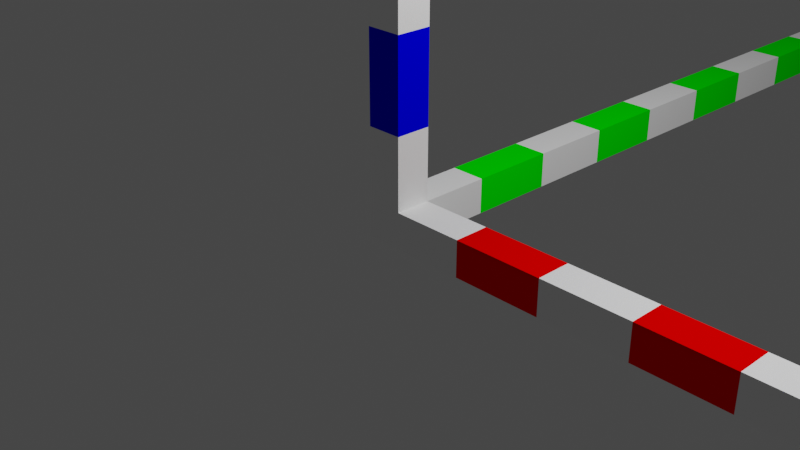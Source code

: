 # Source: axis-z-sup.blend  (saved by Blender 2.81.16; exported with 4.5.12 LTS)
import bpy
from mathutils import Matrix  # noqa: F401  (used for matrix-valued properties, if any)

bpy.ops.wm.read_factory_settings(use_empty=True)
scene = bpy.context.scene
scene.name = 'Scene'

# ---- collections
col_collection = bpy.data.collections.new('Collection'); scene.collection.children.link(col_collection)

# ---- materials (node trees are filled in below, after node groups)
mat_default = bpy.data.materials.new('default')
mat_default.use_backface_culling = True
mat_default.use_transparent_shadow = False
mat_default.diffuse_color = (1.0, 0.0, 0.0, 1.0)
mat_default.specular_color = (0.0, 0.0, 0.0)
mat_default.roughness = 1.0
mat_default.specular_intensity = 1.0
mat_default_001 = bpy.data.materials.new('default.001')
mat_default_001.use_backface_culling = True
mat_default_001.use_transparent_shadow = False
mat_default_001.diffuse_color = (0.9882, 0.9882, 0.9882, 1.0)
mat_default_001.specular_color = (0.0, 0.0, 0.0)
mat_default_001.roughness = 1.0
mat_default_001.specular_intensity = 1.0
mat_default_002 = bpy.data.materials.new('default.002')
mat_default_002.use_backface_culling = True
mat_default_002.use_transparent_shadow = False
mat_default_002.diffuse_color = (0.0, 1.0, 0.0, 1.0)
mat_default_002.specular_color = (0.0, 0.0, 0.0)
mat_default_002.roughness = 1.0
mat_default_002.specular_intensity = 1.0
mat_default_003 = bpy.data.materials.new('default.003')
mat_default_003.use_backface_culling = True
mat_default_003.use_transparent_shadow = False
mat_default_003.diffuse_color = (0.0, 0.0, 1.0, 1.0)
mat_default_003.specular_color = (0.0, 0.0, 0.0)
mat_default_003.roughness = 1.0
mat_default_003.specular_intensity = 1.0

# ---- material node trees

# ---- world
world_world = bpy.data.worlds.new('World'); scene.world = world_world
world_world.use_nodes = True; world_world.node_tree.nodes.clear()
_N = world_world.node_tree.nodes; _L = world_world.node_tree.links
n0 = _N.new('ShaderNodeOutputWorld'); n0.name = 'World Output'; n0.location = (300, 300)
n1 = _N.new('ShaderNodeBackground'); n1.name = 'Background'; n1.location = (10, 300)
n1.inputs[0].default_value = (0.05088, 0.05088, 0.05088, 1.0)
_L.new(n1.outputs[0], n0.inputs[0])
n0.is_active_output = True
world_world.color = (0.05088, 0.05088, 0.05088)
world_world.use_sun_shadow = False
world_world.sun_shadow_jitter_overblur = 0.0

# ---- cameras
cam_camera = bpy.data.cameras.new('Camera')
cam_camera.clip_end = 100.0
cam_camera.ortho_scale = 7.314

# ---- lights
light_light = bpy.data.lights.new('Light', 'POINT')
light_light.transmission_factor = 0.0
light_light.energy = 1000.0
light_light.shadow_soft_size = 0.1
light_light.shadow_maximum_resolution = 0.006
light_light.use_absolute_resolution = True

# ---- meshes
me_x = bpy.data.meshes.new('x')
me_x.from_pydata([(10.44, 0.164, 0.935), (10.44, -0.164, 0.935), (10.39, -0.164, 0.935), (10.39, 0.164, 0.935), (10.74, 0.164, 0.935), (10.74, -0.164, 0.935), (10.69, -0.164, 0.935), (10.69, 0.164, 0.935), (11.08, 0.164, 0.935), (11.08, -0.164, 0.935), (11.03, -0.164, 0.935), (11.03, 0.164, 0.935), (11.38, 0.164, 0.935), (11.38, -0.164, 0.935), (11.33, -0.164, 0.935), (11.33, 0.164, 0.935), (11.33, 0.164, 0.04921), (11.33, -0.164, 0.04921), (11.38, -0.164, 0.04921), (11.38, 0.164, 0.04921), (11.03, 0.164, 0.04921), (11.03, -0.164, 0.04921), (11.08, -0.164, 0.04921), (11.08, 0.164, 0.04921), (10.69, 0.164, 0.04921), (10.69, -0.164, 0.04921), (10.74, -0.164, 0.04921), (10.74, 0.164, 0.04921), (10.39, 0.164, 0.04921), (10.39, -0.164, 0.04921), (10.44, -0.164, 0.04921), (10.44, 0.164, 0.04921), (11.11, 0.164, 0.09843), (11.11, -0.164, 0.09843), (10.49, -0.164, 0.8858), (10.49, 0.164, 0.8858), (11.13, 0.164, 0.9104), (11.13, -0.164, 0.9104), (11.16, 0.164, 0.8612), (11.16, -0.164, 0.8612), (11.28, 0.164, 0.9104), (11.28, -0.164, 0.9104), (11.23, -0.164, 0.8612), (11.23, 0.164, 0.8612), (10.67, 0.164, 0.8858), (10.67, -0.164, 0.8858), (11.28, -0.164, 0.09843), (11.28, 0.164, 0.09843), (10.64, 0.164, 0.07382), (10.64, -0.164, 0.07382), (10.62, 0.164, 0.123), (10.62, -0.164, 0.123), (10.49, -0.164, 0.07382), (10.49, 0.164, 0.07382), (10.54, -0.164, 0.123), (10.54, 0.164, 0.123), (10.82, -0.164, 0.4618), (10.82, 0.164, 0.4618), (10.86, -0.164, 0.4158), (10.86, 0.164, 0.4158), (10.91, -0.164, 0.5684), (10.91, 0.164, 0.5684), (10.95, -0.164, 0.5225), (10.95, 0.164, 0.5225), (10.74, -0.164, 0.9843), (10.39, -0.164, 0.9843), (10.39, 0.164, 0.9843), (10.74, 0.164, 0.9843), (11.03, -0.164, 0.9843), (11.03, 0.164, 0.9843), (11.38, -0.164, 0.9843), (11.38, 0.164, 0.9843), (11.03, 0.164, 0.0), (11.03, -0.164, 0.0), (11.38, 0.164, 0.0), (11.38, -0.164, 0.0), (10.39, -0.164, 0.0), (10.74, -0.164, 0.0), (10.39, 0.164, 0.0), (10.74, 0.164, 0.0)], [], [(0, 1, 2, 3), (4, 5, 6, 7), (8, 9, 10, 11), (12, 13, 14, 15), (16, 17, 18, 19), (20, 21, 22, 23), (24, 25, 26, 27), (28, 29, 30, 31), (32, 33, 34, 35), (23, 22, 33, 32), (36, 37, 9, 8), (38, 39, 37, 36), (40, 41, 42, 43), (15, 14, 41, 40), (44, 45, 46, 47), (47, 46, 17, 16), (48, 49, 25, 24), (50, 51, 49, 48), (31, 30, 52, 53), (53, 52, 54, 55), (35, 34, 1, 0), (7, 6, 45, 44), (55, 54, 56, 57), (58, 51, 50, 59), (60, 39, 38, 61), (43, 42, 62, 63), (62, 42, 39, 60), (61, 38, 43, 63), (51, 58, 56, 54), (55, 57, 59, 50), (33, 46, 45, 34), (35, 44, 47, 32), (6, 1, 34), (64, 65, 2, 1), (3, 2, 65, 66), (6, 5, 64, 1), (45, 6, 34), (0, 3, 66, 67), (35, 0, 7), (35, 7, 44), (0, 67, 4, 7), (66, 65, 64, 67), (67, 64, 5, 4), (11, 10, 68, 69), (69, 68, 70, 71), (8, 11, 69, 15), (36, 8, 40), (8, 15, 40), (69, 71, 12, 15), (41, 9, 37), (14, 68, 10, 9), (71, 70, 13, 12), (14, 13, 70, 68), (41, 14, 9), (42, 41, 37), (42, 37, 39), (36, 40, 43), (38, 36, 43), (72, 73, 21, 20), (74, 75, 73, 72), (16, 72, 20, 23), (47, 23, 32), (47, 16, 23), (16, 19, 74, 72), (33, 22, 46), (22, 21, 73, 17), (19, 18, 75, 74), (73, 75, 18, 17), (22, 17, 46), (50, 48, 55), (48, 53, 55), (54, 49, 51), (54, 52, 49), (52, 30, 25), (30, 29, 76, 77), (78, 76, 29, 28), (30, 77, 26, 25), (52, 25, 49), (79, 78, 28, 31), (24, 31, 53), (48, 24, 53), (24, 27, 79, 31), (79, 77, 76, 78), (27, 26, 77, 79)])
me_x.polygons.foreach_set('use_smooth', [True] * 84)
_k = set([(0, 1), (0, 3), (0, 35), (1, 2), (1, 34), (2, 3), (2, 65), (3, 66), (4, 5), (4, 7), (4, 67), (5, 6), (5, 64), (6, 7), (6, 45), (7, 44), (8, 9), (8, 11), (8, 36), (9, 10), (9, 37), (10, 11), (10, 68), (11, 69), (12, 13), (12, 15), (12, 71), (13, 14), (13, 70), (14, 15), (14, 41), (15, 40), (16, 17), (16, 19), (16, 47), (17, 18), (17, 46), (18, 19), (18, 75), (19, 74), (20, 21), (20, 23), (20, 72), (21, 22), (21, 73), (22, 23), (22, 33), (23, 32), (24, 25), (24, 27), (24, 48), (25, 26), (25, 49), (26, 27), (26, 77), (27, 79), (28, 29), (28, 31), (28, 78), (29, 30), (29, 76), (30, 31), (30, 52), (31, 53), (32, 33), (32, 35), (33, 34), (34, 35), (36, 37), (36, 38), (37, 39), (38, 39), (38, 61), (39, 60), (40, 41), (40, 43), (41, 42), (42, 43), (42, 62), (43, 63), (44, 45), (44, 47), (45, 46), (46, 47), (48, 49), (48, 50), (49, 51), (50, 51), (50, 59), (51, 58), (52, 53), (52, 54), (53, 55), (54, 55), (54, 56), (55, 57), (64, 65), (64, 67), (65, 66), (66, 67), (68, 69), (68, 70), (69, 71), (70, 71), (72, 73), (72, 74), (73, 75), (74, 75), (76, 77), (76, 78), (77, 79), (78, 79)])
me_x.attributes.new('sharp_edge', 'BOOLEAN', 'EDGE').data.foreach_set('value', [ (min(e.vertices), max(e.vertices)) in _k for e in me_x.edges])
me_x.materials.append(mat_default)
me_x.use_remesh_fix_poles = True
me_x.use_remesh_preserve_attributes = False
me_x.use_mirror_vertex_groups = False
me_x.update()
me_x.normals_split_custom_set([tuple(v) for v in zip(*[iter([0.0, 0.0, -1.0, 0.0, 0.0, -1.0, 0.0, 0.0, -1.0, 0.0, 0.0, -1.0, 0.0, 0.0, -1.0, 0.0, 0.0, -1.0, 0.0, 0.0, -1.0, 0.0, 0.0, -1.0, 0.0, 0.0, -1.0, 0.0, 0.0, -1.0, 0.0, 0.0, -1.0, 0.0, 0.0, -1.0, 0.0, 0.0, -1.0, 0.0, 0.0, -1.0, 0.0, 0.0, -1.0, 0.0, 0.0, -1.0, 0.0, 0.0, 1.0, 0.0, 0.0, 1.0, 0.0, 0.0, 1.0, 0.0, 0.0, 1.0, 0.0, 0.0, 1.0, 0.0, 0.0, 1.0, 0.0, 0.0, 1.0, 0.0, 0.0, 1.0, 0.0, 0.0, 1.0, 0.0, 0.0, 1.0, 0.0, 0.0, 1.0, 0.0, 0.0, 1.0, 0.0, 0.0, 1.0, 0.0, 0.0, 1.0, 0.0, 0.0, 1.0, 0.0, 0.0, 1.0, -0.788, 0.0, -0.6157, -0.788, 0.0, -0.6157, -0.788, 0.0, -0.6157, -0.788, 0.0, -0.6157, -0.8945, 0.0, 0.4471, -0.8945, 0.0, 0.4471, -0.8945, 0.0, 0.4471, -0.8945, 0.0, 0.4471, -0.4473, 0.0, -0.8944, -0.4473, 0.0, -0.8944, -0.4473, 0.0, -0.8944, -0.4473, 0.0, -0.8944, -0.894, -4.602e-08, -0.448, -0.894, 5.974e-07, -0.448, -0.894, -4.191e-11, -0.448, -0.894, 0.0, -0.448, 0.7072, 0.0, -0.707, 0.7072, 0.0, -0.707, 0.7072, 0.0, -0.707, 0.7072, 0.0, -0.707, 0.4473, -3.681e-08, -0.8944, 0.4473, 3.664e-08, -0.8944, 0.4473, -3.353e-11, -0.8944, 0.4473, 0.0, -0.8944, 0.7881, 0.0, 0.6156, 0.7881, 0.0, 0.6156, 0.7881, 0.0, 0.6156, 0.7881, 0.0, 0.6156, 0.7067, 1.467e-11, 0.7075, 0.7067, 0.0, 0.7075, 0.7067, 1.611e-08, 0.7075, 0.7067, -1.603e-08, 0.7075, 0.4473, 0.0, 0.8944, 0.4473, 0.0, 0.8944, 0.4473, 0.0, 0.8944, 0.4473, 0.0, 0.8944, 0.8945, 0.0, 0.4471, 0.8945, 0.0, 0.4471, 0.8945, 0.0, 0.4471, 0.8945, 0.0, 0.4471, -0.4473, 0.0, 0.8944, -0.4473, 0.0, 0.8944, -0.4473, 0.0, 0.8944, -0.4473, 0.0, 0.8944, -0.7065, 0.0, 0.7077, -0.7065, 0.0, 0.7077, -0.7065, 0.0, 0.7077, -0.7065, 0.0, 0.7077, -0.7072, 0.0, -0.707, -0.7072, 0.0, -0.707, -0.7072, 0.0, -0.707, -0.7072, 0.0, -0.707, 0.8945, 0.0, -0.4471, 0.8945, 0.0, -0.4471, 0.8945, 0.0, -0.4471, 0.8945, 0.0, -0.4471, -0.7684, 0.0, 0.6399, -0.7684, 0.0, 0.6399, -0.7684, 0.0, 0.6399, -0.7684, 0.0, 0.6399, 0.7677, 0.0, -0.6408, 0.7677, 0.0, -0.6408, 0.7677, 0.0, -0.6408, 0.7677, 0.0, -0.6408, -0.7677, 0.0, 0.6408, -0.7677, 0.0, 0.6408, -0.7677, 0.0, 0.6408, -0.7677, 0.0, 0.6408, 0.7684, 0.0, -0.6399, 0.7684, 0.0, -0.6399, 0.7684, 0.0, -0.6399, 0.7684, 0.0, -0.6399, 0.0, -1.0, -1.592e-07, 0.0, -1.0, 2.203e-07, 0.0, -1.0, -2.052e-07, 0.0, -1.0, -1.592e-07, 0.0, 1.0, -1.592e-07, 0.0, 1.0, -8.39e-08, 0.0, 1.0, 1.069e-07, 0.0, 1.0, -1.592e-07, 0.0, -1.0, 2.052e-07, 0.0, -1.0, 1.592e-07, 0.0, -1.0, 1.592e-07, 0.0, -1.0, 7.993e-08, 0.0, 1.0, -1.069e-07, 0.0, 1.0, 1.592e-07, 0.0, 1.0, 1.592e-07, 0.0, 1.0, 8.39e-08, 0.0, -1.0, 7.188e-09, 0.0, -1.0, -2.947e-07, 0.0, -1.0, 7.188e-09, 0.0, -1.0, 1.033e-07, 0.0, 1.0, 8.241e-09, 0.0, 1.0, 5.235e-08, 0.0, 1.0, -3.732e-07, 0.0, 1.0, 1.571e-07, 0.0, -1.0, -3.702e-07, 0.0, -1.0, 8.208e-08, 0.0, -1.0, 1.033e-07, 0.0, -1.0, -4.487e-07, 0.0, -1.0, 9.614e-08, 0.0, -1.0, 9.614e-08, 0.0, -1.0, 8.208e-08, -1.0, 0.0, 0.0, -1.0, 0.0, 0.0, -1.0, 0.0, 0.0, -1.0, 0.0, 0.0, 0.0, -1.0, -3.702e-07, 0.0, -1.0, -5.127e-07, 0.0, -1.0, -4.487e-07, 0.0, -1.0, 8.208e-08, 0.0, -1.0, 7.188e-09, 0.0, -1.0, -3.702e-07, 0.0, -1.0, 1.033e-07, 0.0, 1.0, -1.616e-08, 0.0, 1.0, 0.0, 0.0, 1.0, 0.0, 0.0, 1.0, -3.441e-07, 0.0, 1.0, 8.241e-09, 0.0, 1.0, -1.616e-08, 0.0, 1.0, -2.62e-07, 0.0, 1.0, 8.241e-09, 0.0, 1.0, -2.62e-07, 0.0, 1.0, 5.235e-08, 0.0, 1.0, -1.616e-08, 0.0, 1.0, -3.441e-07, 0.0, 1.0, -3.845e-07, 0.0, 1.0, -2.62e-07, 0.0, 0.0, 1.0, 0.0, 0.0, 1.0, 0.0, 0.0, 1.0, 0.0, 0.0, 1.0, 1.0, 0.0, 0.0, 1.0, 0.0, 0.0, 1.0, 0.0, 0.0, 1.0, 0.0, 0.0, -1.0, 0.0, 0.0, -1.0, 0.0, 0.0, -1.0, 0.0, 0.0, -1.0, 0.0, 0.0, 0.0, 0.0, 1.0, 0.0, 0.0, 1.0, 0.0, 0.0, 1.0, 0.0, 0.0, 1.0, 0.0, 1.0, -4.149e-07, 0.0, 1.0, -5.127e-07, 0.0, 1.0, -4.487e-07, 0.0, 1.0, 1.744e-07, 0.0, 1.0, 3.142e-08, 0.0, 1.0, -4.149e-07, 0.0, 1.0, 7.385e-07, 0.0, 1.0, -4.149e-07, 0.0, 1.0, 1.744e-07, 0.0, 1.0, 7.385e-07, 0.0, 1.0, -4.487e-07, 0.0, 1.0, 9.614e-08, 0.0, 1.0, 9.614e-08, 0.0, 1.0, 1.744e-07, 0.0, -1.0, 1.005e-06, 0.0, -1.0, -3.409e-07, 0.0, -1.0, -3.436e-07, 0.0, -1.0, 1.404e-07, 0.0, -1.0, -3.441e-07, 0.0, -1.0, -3.845e-07, 0.0, -1.0, -3.409e-07, 1.0, 0.0, 0.0, 1.0, 0.0, 0.0, 1.0, 0.0, 0.0, 1.0, 0.0, 0.0, 0.0, -1.0, 1.404e-07, 0.0, -1.0, 0.0, 0.0, -1.0, 0.0, 0.0, -1.0, -3.441e-07, 0.0, -1.0, 1.005e-06, 0.0, -1.0, 1.404e-07, 0.0, -1.0, -3.409e-07, 0.0, -1.0, 2.203e-07, 0.0, -1.0, 1.005e-06, 0.0, -1.0, -3.436e-07, 0.0, -1.0, 2.203e-07, 0.0, -1.0, -3.436e-07, 0.0, -1.0, -2.052e-07, 0.0, 1.0, 3.142e-08, 0.0, 1.0, 7.385e-07, 0.0, 1.0, 1.069e-07, 0.0, 1.0, -8.39e-08, 0.0, 1.0, 3.142e-08, 0.0, 1.0, 1.069e-07, -1.0, 0.0, 0.0, -1.0, 0.0, 0.0, -1.0, 0.0, 0.0, -1.0, 0.0, 0.0, 0.0, 0.0, -1.0, 0.0, 0.0, -1.0, 0.0, 0.0, -1.0, 0.0, 0.0, -1.0, 0.0, 1.0, -1.068e-07, 0.0, 1.0, 3.441e-07, 0.0, 1.0, 3.845e-07, 0.0, 1.0, 3.157e-07, 0.0, 1.0, -3.732e-07, 0.0, 1.0, 3.157e-07, 0.0, 1.0, 1.571e-07, 0.0, 1.0, -3.732e-07, 0.0, 1.0, -1.068e-07, 0.0, 1.0, 3.157e-07, 0.0, 1.0, -1.068e-07, 0.0, 1.0, 0.0, 0.0, 1.0, 0.0, 0.0, 1.0, 3.441e-07, 0.0, -1.0, 7.188e-09, 0.0, -1.0, 3.525e-07, 0.0, -1.0, -2.947e-07, 0.0, -1.0, 3.525e-07, 0.0, -1.0, 5.127e-07, 0.0, -1.0, 4.487e-07, 0.0, -1.0, -1.435e-07, 1.0, 0.0, 0.0, 1.0, 0.0, 0.0, 1.0, 0.0, 0.0, 1.0, 0.0, 0.0, 0.0, -1.0, 4.487e-07, 0.0, -1.0, -9.614e-08, 0.0, -1.0, -9.614e-08, 0.0, -1.0, -1.435e-07, 0.0, -1.0, 3.525e-07, 0.0, -1.0, -1.435e-07, 0.0, -1.0, -2.947e-07, 0.0, 1.0, 8.39e-08, 0.0, 1.0, -3.14e-08, 0.0, 1.0, -1.069e-07, 0.0, 1.0, -3.14e-08, 0.0, 1.0, -2.849e-07, 0.0, 1.0, -1.069e-07, 0.0, -1.0, 7.993e-08, 0.0, -1.0, -3.19e-07, 0.0, -1.0, 2.052e-07, 0.0, -1.0, 7.993e-08, 0.0, -1.0, -1.84e-08, 0.0, -1.0, -3.19e-07, 0.0, -1.0, -1.84e-08, 0.0, -1.0, 1.761e-08, 0.0, -1.0, 2.868e-07, 0.0, -1.0, 1.761e-08, 0.0, -1.0, 0.0, 0.0, -1.0, 0.0, 0.0, -1.0, 3.441e-07, -1.0, 0.0, 0.0, -1.0, 0.0, 0.0, -1.0, 0.0, 0.0, -1.0, 0.0, 0.0, 0.0, -1.0, 1.761e-08, 0.0, -1.0, 3.441e-07, 0.0, -1.0, 3.845e-07, 0.0, -1.0, 2.868e-07, 0.0, -1.0, -1.84e-08, 0.0, -1.0, 2.868e-07, 0.0, -1.0, -3.19e-07, 0.0, 1.0, 4.487e-07, 0.0, 1.0, -9.614e-08, 0.0, 1.0, -9.614e-08, 0.0, 1.0, -9.546e-08, 0.0, 1.0, 4.361e-07, 0.0, 1.0, -9.546e-08, 0.0, 1.0, -2.849e-07, 0.0, 1.0, -3.14e-08, 0.0, 1.0, 4.361e-07, 0.0, 1.0, -2.849e-07, 0.0, 1.0, 4.361e-07, 0.0, 1.0, 5.127e-07, 0.0, 1.0, 4.487e-07, 0.0, 1.0, -9.546e-08, 0.0, 0.0, -1.0, 0.0, 0.0, -1.0, 0.0, 0.0, -1.0, 0.0, 0.0, -1.0, 1.0, 0.0, 0.0, 1.0, 0.0, 0.0, 1.0, 0.0, 0.0, 1.0, 0.0, 0.0])] * 3)])
me_o7 = bpy.data.meshes.new('o7')
me_o7.from_pydata([(-0.2, -0.1, -0.1), (0.2, -0.1, 0.1), (1.0, -0.1, 0.1), (1.0, -0.1, -0.1), (2.0, -0.1, 0.1), (2.0, -0.1, -0.1), (3.0, -0.1, -0.1), (3.0, -0.1, 0.1), (4.0, -0.1, 0.1), (4.0, -0.1, -0.1), (5.0, -0.1, 0.1), (5.0, -0.1, -0.1), (6.0, -0.1, 0.1), (6.0, -0.1, -0.1), (7.0, -0.1, 0.1), (7.0, -0.1, -0.1), (8.0, -0.1, 0.1), (8.0, -0.1, -0.1), (9.0, -0.1, 0.1), (9.0, -0.1, -0.1), (10.0, -0.1, 0.1), (10.0, -0.1, -0.1), (0.2, 0.3, -0.1), (0.2, 0.3, 0.1), (1.0, 0.3, 0.1), (1.0, 0.3, -0.1), (2.0, 0.3, 0.1), (2.0, 0.3, -0.1), (3.0, 0.3, -0.1), (3.0, 0.3, 0.1), (4.0, 0.3, 0.1), (4.0, 0.3, -0.1), (5.0, 0.3, 0.1), (5.0, 0.3, -0.1), (6.0, 0.3, 0.1), (6.0, 0.3, -0.1), (7.0, 0.3, 0.1), (7.0, 0.3, -0.1), (8.0, 0.3, 0.1), (8.0, 0.3, -0.1), (9.0, 0.3, 0.1), (9.0, 0.3, -0.1), (10.0, 0.3, 0.1), (10.0, 0.3, -0.1)], [], [(0, 1, 2, 3), (3, 2, 4, 5), (6, 7, 8, 9), (5, 4, 7, 6), (9, 8, 10, 11), (11, 10, 12, 13), (13, 12, 14, 15), (15, 14, 16, 17), (17, 16, 18, 19), (19, 18, 20, 21), (22, 23, 24, 25), (25, 24, 26, 27), (28, 29, 30, 31), (27, 26, 29, 28), (31, 30, 32, 33), (33, 32, 34, 35), (35, 34, 36, 37), (37, 36, 38, 39), (39, 38, 40, 41), (41, 40, 42, 43), (20, 42, 43, 21), (18, 40, 42, 20), (16, 38, 40, 18), (14, 36, 38, 16), (12, 34, 36, 14), (10, 32, 34, 12), (8, 30, 32, 10), (7, 29, 30, 8), (4, 26, 29, 7), (2, 24, 26, 4), (1, 23, 24, 2), (3, 25, 22, 0), (5, 27, 25, 3), (6, 28, 27, 5), (9, 31, 28, 6), (11, 33, 31, 9), (13, 35, 33, 11), (15, 37, 35, 13), (17, 39, 37, 15), (19, 41, 39, 17), (21, 43, 41, 19)])
me_o7.polygons.foreach_set('material_index', [0, 1, 1, 0, 0, 1, 0, 1, 0, 1, 0, 1, 1, 0, 0, 1, 0, 1, 0, 1, 1, 1, 0, 1, 0, 1, 0, 1, 0, 1, 0, 0, 1, 0, 1, 0, 1, 0, 1, 0, 1])
me_o7.materials.append(mat_default_001)
me_o7.materials.append(mat_default)
me_o7.use_remesh_fix_poles = True
me_o7.use_remesh_preserve_attributes = False
me_o7.use_mirror_vertex_groups = False
me_o7.update()
me_y = bpy.data.meshes.new('y')
me_y.from_pydata([(-0.164, 10.55, 0.9328), (0.164, 10.55, 0.9328), (0.164, 10.5, 0.9328), (-0.164, 10.5, 0.9328), (-0.164, 10.85, 0.9328), (0.164, 10.85, 0.9328), (0.164, 10.8, 0.9328), (-0.164, 10.8, 0.9328), (-0.164, 11.19, 0.9328), (0.164, 11.19, 0.9328), (0.164, 11.14, 0.9328), (-0.164, 11.14, 0.9328), (-0.164, 11.49, 0.9328), (0.164, 11.49, 0.9328), (0.164, 11.44, 0.9328), (-0.164, 11.44, 0.9328), (-0.164, 11.24, 0.8918), (0.164, 11.24, 0.8918), (-0.164, 11.26, 0.8098), (0.164, 11.26, 0.8098), (-0.164, 11.39, 0.8918), (0.164, 11.39, 0.8918), (0.164, 11.34, 0.8098), (-0.164, 11.34, 0.8098), (-0.164, 10.6, 0.8508), (0.164, 10.6, 0.8508), (0.164, 10.77, 0.8508), (-0.164, 10.77, 0.8508), (0.164, 10.65, -0.6609), (-0.164, 10.65, -0.6609), (0.164, 10.94, 0.02729), (-0.164, 10.94, 0.02729), (0.164, 10.72, -0.6609), (-0.164, 10.72, -0.6609), (0.164, 11.02, 0.2348), (-0.164, 11.02, 0.2348), (-0.164, 10.85, -0.7839), (0.164, 10.85, -0.7839), (0.164, 10.85, -0.8659), (-0.164, 10.85, -0.8659), (0.164, 10.5, -0.8659), (-0.164, 10.5, -0.8659), (-0.164, 10.8, -0.7839), (-0.164, 10.55, -0.7839), (-0.164, 10.75, -0.7429), (-0.164, 10.6, -0.7429), (-0.164, 10.5, -0.7839), (0.164, 10.6, -0.7429), (0.164, 10.8, -0.7839), (0.164, 10.75, -0.7429), (0.164, 10.55, -0.7839), (0.164, 10.5, -0.7839), (-0.164, 11.02, 0.2356), (0.164, 11.02, 0.2356), (0.164, 11.49, 1.015), (0.164, 11.14, 1.015), (-0.164, 11.49, 1.015), (-0.164, 11.14, 1.015), (-0.164, 10.85, 1.015), (0.164, 10.85, 1.015), (-0.164, 10.5, 1.015), (0.164, 10.5, 1.015)], [], [(0, 1, 2, 3), (4, 5, 6, 7), (8, 9, 10, 11), (12, 13, 14, 15), (16, 17, 9, 8), (18, 19, 17, 16), (20, 21, 22, 23), (15, 14, 21, 20), (24, 25, 1, 0), (7, 6, 26, 27), (28, 19, 18, 29), (30, 25, 24, 31), (23, 22, 32, 33), (27, 26, 34, 35), (36, 37, 38, 39), (39, 38, 40, 41), (42, 36, 39, 43), (44, 42, 45), (42, 43, 45), (39, 41, 46, 43), (47, 48, 49), (50, 38, 37, 48), (41, 40, 51, 46), (50, 51, 40, 38), (47, 50, 48), (28, 47, 49), (28, 49, 32), (44, 45, 29), (33, 44, 29), (43, 50, 47, 45), (45, 47, 28, 29), (33, 32, 49, 44), (44, 49, 48, 42), (46, 51, 50, 43), (42, 48, 37, 36), (24, 27, 52, 31), (53, 26, 25, 30), (29, 18, 23, 33), (32, 22, 19, 28), (18, 16, 23), (16, 20, 23), (22, 17, 19), (22, 21, 17), (21, 14, 9), (14, 13, 54, 55), (56, 54, 13, 12), (14, 55, 10, 9), (21, 9, 17), (57, 56, 12, 15), (8, 15, 20), (16, 8, 20), (8, 11, 57, 15), (57, 55, 54, 56), (11, 10, 55, 57), (58, 59, 5, 4), (60, 61, 59, 58), (0, 58, 4, 7), (24, 7, 27), (24, 0, 7), (0, 3, 60, 58), (26, 6, 25), (6, 5, 59, 1), (3, 2, 61, 60), (59, 61, 2, 1), (6, 1, 25)])
me_y.polygons.foreach_set('use_smooth', [True] * 65)
_k = set([(0, 1), (0, 3), (0, 24), (1, 2), (1, 25), (2, 3), (2, 61), (3, 60), (4, 5), (4, 7), (4, 58), (5, 6), (5, 59), (6, 7), (6, 26), (7, 27), (8, 9), (8, 11), (8, 16), (9, 10), (9, 17), (10, 11), (10, 55), (11, 57), (12, 13), (12, 15), (12, 56), (13, 14), (13, 54), (14, 15), (14, 21), (15, 20), (16, 17), (16, 18), (17, 19), (18, 19), (18, 29), (19, 28), (20, 21), (20, 23), (21, 22), (22, 23), (22, 32), (23, 33), (24, 25), (24, 31), (25, 26), (25, 30), (26, 27), (28, 29), (28, 47), (29, 45), (32, 33), (32, 49), (33, 44), (36, 37), (36, 39), (36, 42), (37, 38), (37, 48), (38, 39), (38, 40), (39, 41), (40, 41), (40, 51), (41, 46), (42, 44), (42, 48), (43, 45), (43, 46), (43, 50), (44, 49), (45, 47), (46, 51), (47, 50), (48, 49), (50, 51), (54, 55), (54, 56), (55, 57), (56, 57), (58, 59), (58, 60), (59, 61), (60, 61)])
me_y.attributes.new('sharp_edge', 'BOOLEAN', 'EDGE').data.foreach_set('value', [ (min(e.vertices), max(e.vertices)) in _k for e in me_y.edges])
me_y.materials.append(mat_default_002)
me_y.use_remesh_fix_poles = True
me_y.use_remesh_preserve_attributes = False
me_y.use_mirror_vertex_groups = False
me_y.update()
me_y.normals_split_custom_set([tuple(v) for v in zip(*[iter([0.0, 0.0, -1.0, 0.0, 0.0, -1.0, 0.0, 0.0, -1.0, 0.0, 0.0, -1.0, 0.0, 0.0, -1.0, 0.0, 0.0, -1.0, 0.0, 0.0, -1.0, 0.0, 0.0, -1.0, 0.0, 0.0, -1.0, 0.0, 0.0, -1.0, 0.0, 0.0, -1.0, 0.0, 0.0, -1.0, 0.0, 0.0, -1.0, 0.0, 0.0, -1.0, 0.0, 0.0, -1.0, 0.0, 0.0, -1.0, 0.0, -0.6403, -0.7681, 0.0, -0.6403, -0.7681, 0.0, -0.6403, -0.7681, 0.0, -0.6403, -0.7681, 0.0, -0.9578, -0.2873, 0.0, -0.9578, -0.2873, 0.0, -0.9578, -0.2873, 0.0, -0.9578, -0.2873, 0.0, 0.8576, -0.5144, 0.0, 0.8576, -0.5144, 0.0, 0.8576, -0.5144, 0.0, 0.8576, -0.5144, 0.0, 0.6395, -0.7688, 0.0, 0.6395, -0.7688, 0.0, 0.6395, -0.7688, 0.0, 0.6395, -0.7688, 0.0, -0.8575, -0.5144, 0.0, -0.8575, -0.5144, 0.0, -0.8575, -0.5144, 0.0, -0.8575, -0.5144, 0.0, 0.9578, -0.2873, 0.0, 0.9578, -0.2873, 0.0, 0.9578, -0.2873, 0.0, 0.9578, -0.2873, 0.0, -0.9222, 0.3868, 0.0, -0.9222, 0.3868, 0.0, -0.9222, 0.3868, 0.0, -0.9222, 0.3868, 0.0, -0.9258, -0.3781, 0.0, -0.9258, -0.3781, 0.0, -0.9258, -0.3781, 0.0, -0.9258, -0.3781, 0.0, 0.9222, -0.3868, 0.0, 0.9222, -0.3868, 0.0, 0.9222, -0.3868, 0.0, 0.9222, -0.3868, 0.0, 0.9261, 0.3774, 0.0, 0.9261, 0.3774, 0.0, 0.9261, 0.3774, 0.0, 0.9261, 0.3774, 0.0, 1.0, 0.0, 0.0, 1.0, 0.0, 0.0, 1.0, 0.0, 0.0, 1.0, 0.0, 0.0, 0.0, -1.0, 0.0, 0.0, -1.0, 0.0, 0.0, -1.0, 0.0, 0.0, -1.0, -1.0, 0.0, 0.0, -1.0, 0.0, 0.0, -1.0, 0.0, 0.0, -1.0, 0.0, 0.0, -1.0, 0.0, 0.0, -1.0, 0.0, 0.0, -1.0, 0.0, 0.0, -1.0, 0.0, 0.0, -1.0, 0.0, 0.0, -1.0, 0.0, 0.0, -1.0, 0.0, 0.0, -1.0, 0.0, 0.0, -1.0, 0.0, 0.0, -1.0, 0.0, 0.0, 1.0, 0.0, 0.0, 1.0, 0.0, 0.0, 1.0, 0.0, 0.0, 1.0, 0.0, 0.0, 1.0, 0.0, 0.0, 1.0, 0.0, 0.0, 1.0, 0.0, 0.0, 0.0, -1.0, 0.0, 0.0, -1.0, 0.0, 0.0, -1.0, 0.0, 0.0, -1.0, 0.0, 1.0, 0.0, 0.0, 1.0, 0.0, 0.0, 1.0, 0.0, 0.0, 1.0, 0.0, 0.0, 1.0, 0.0, 0.0, 1.0, 0.0, 0.0, 1.0, 0.0, 0.0, 1.0, 0.0, 0.0, 1.0, 0.0, 0.0, 1.0, 0.0, 0.0, 1.0, 0.0, 0.0, 1.0, 0.0, 0.0, 1.0, 0.0, 0.0, -1.0, 0.0, 0.0, -1.0, 0.0, 0.0, -1.0, 0.0, 0.0, -1.0, 0.0, 0.0, -1.0, 0.0, 0.0, -1.0, 0.0, 0.0, 0.0, -0.6403, 0.7681, 0.0, -0.6403, 0.7681, 0.0, -0.6403, 0.7681, 0.0, -0.6403, 0.7681, 0.0, -0.8576, 0.5144, 0.0, -0.8576, 0.5144, 0.0, -0.8576, 0.5144, 0.0, -0.8576, 0.5144, 0.0, 0.9578, 0.2873, 0.0, 0.9578, 0.2873, 0.0, 0.9578, 0.2873, 0.0, 0.9578, 0.2873, -2.095e-11, 0.6399, 0.7685, 0.0, 0.6399, 0.7685, -2.301e-08, 0.6399, 0.7685, 2.29e-08, 0.6399, 0.7685, 0.0, 0.0, 1.0, 0.0, 0.0, 1.0, 0.0, 0.0, 1.0, 0.0, 0.0, 1.0, 0.0, 0.0, 1.0, 0.0, 0.0, 1.0, 0.0, 0.0, 1.0, 0.0, 0.0, 1.0, -1.0, -2.161e-08, 0.0, -1.0, -3.084e-08, 0.0, -1.0, -6.016e-08, 0.0, -1.0, -6.016e-08, 0.0, 1.0, -1.203e-07, 0.0, 1.0, -1.203e-07, 0.0, 1.0, -1.203e-07, 0.0, 1.0, -1.203e-07, 0.0, -1.0, 0.0, 0.0, -1.0, 0.0, 0.0, -1.0, 0.0, 0.0, -1.0, 0.0, 0.0, 1.0, 0.0, 0.0, 1.0, 0.0, 0.0, 1.0, 0.0, 0.0, 1.0, 0.0, 0.0, -1.0, 0.0, 0.0, -1.0, 0.0, 0.0, -1.0, 0.0, 0.0, -1.0, 0.0, 0.0, -1.0, 0.0, 0.0, -1.0, 0.0, 0.0, 1.0, 0.0, 0.0, 1.0, 0.0, 0.0, 1.0, 0.0, 0.0, 1.0, 0.0, 0.0, 1.0, 0.0, 0.0, 1.0, 0.0, 0.0, 1.0, 0.0, 0.0, 1.0, 0.0, 0.0, 1.0, 0.0, 0.0, 1.0, 0.0, 0.0, 1.0, 0.0, 0.0, 1.0, 0.0, 0.0, 1.0, 0.0, 0.0, 0.0, 1.0, 0.0, 0.0, 1.0, 0.0, 0.0, 1.0, 0.0, 0.0, 1.0, 0.0, 1.0, 0.0, 0.0, 1.0, 0.0, 0.0, 1.0, 0.0, 0.0, 1.0, 0.0, 0.0, 1.0, 0.0, 0.0, 1.0, 0.0, 0.0, 1.0, 0.0, 0.0, -1.0, 0.0, 0.0, -1.0, 0.0, 0.0, -1.0, 0.0, 0.0, -1.0, 0.0, 0.0, -1.0, 0.0, 0.0, -1.0, 0.0, 0.0, -1.0, 0.0, 0.0, -1.0, 0.0, 0.0, -1.0, 0.0, 0.0, -1.0, 0.0, 0.0, -1.0, 0.0, 0.0, -1.0, 0.0, 0.0, -1.0, 0.0, 0.0, -1.0, 0.0, 0.0, 0.0, 0.0, 1.0, 0.0, 0.0, 1.0, 0.0, 0.0, 1.0, 0.0, 0.0, 1.0, 0.0, -1.0, 0.0, 0.0, -1.0, 0.0, 0.0, -1.0, 0.0, 0.0, -1.0, 0.0, 0.0, 1.0, 0.0, 0.0, 1.0, 0.0, 0.0, 1.0, 0.0, 0.0, 1.0, 0.0, 0.0, 0.0, 1.0, 0.0, 0.0, 1.0, 0.0, 0.0, 1.0, 0.0, 0.0, 1.0, -1.0, 0.0, 0.0, -1.0, 0.0, 0.0, -1.0, 0.0, 0.0, -1.0, 0.0, 0.0, -1.0, -2.161e-08, 0.0, -1.0, 0.0, 0.0, -1.0, -3.084e-08, 0.0, -1.0, -2.161e-08, 0.0, -1.0, 0.0, 0.0, -1.0, 0.0, 0.0, -1.0, 0.0, 0.0, -1.0, 0.0, 0.0, -1.0, 0.0, 0.0, -1.0, 0.0, 0.0, 1.0, 0.0, 0.0, 1.0, 0.0, 0.0, 1.0, 0.0, 0.0, 1.0, 0.0, 0.0, 1.0, 0.0, 0.0, 1.0, 0.0, 0.0, 1.0, 0.0, 0.0, 0.0, -1.0, 0.0, 0.0, -1.0, 0.0, 0.0, -1.0, 0.0, 0.0, -1.0, 0.0, 1.0, 0.0, 0.0, 1.0, 0.0, 0.0, 1.0, 0.0, 0.0, 1.0, 0.0, 0.0, 1.0, 0.0, 0.0, 1.0, 0.0, 0.0, 1.0, 0.0, 0.0])] * 3)])
me_o3 = bpy.data.meshes.new('o3')
me_o3.from_pydata([(-0.2, 0.2, 0.2), (-0.2, -0.2, -0.2), (-0.2, 1.0, -0.2), (-0.2, 1.0, 0.2), (-0.2, 2.0, -0.2), (-0.2, 2.0, 0.2), (-0.2, 3.0, 0.2), (-0.2, 3.0, -0.2), (-0.2, 4.0, -0.2), (-0.2, 4.0, 0.2), (-0.2, 5.0, -0.2), (-0.2, 5.0, 0.2), (-0.2, 6.0, -0.2), (-0.2, 6.0, 0.2), (-0.2, 7.0, -0.2), (-0.2, 7.0, 0.2), (-0.2, 8.0, -0.2), (-0.2, 8.0, 0.2), (-0.2, 9.0, -0.2), (-0.2, 9.0, 0.2), (-0.2, 10.0, -0.2), (-0.2, 10.0, 0.2), (0.2, -4.172e-07, 0.2), (0.2, 0.2, -0.2), (0.2, 1.0, -0.2), (0.2, 1.0, 0.2), (0.2, 2.0, -0.2), (0.2, 2.0, 0.2), (0.2, 3.0, 0.2), (0.2, 3.0, -0.2), (0.2, 4.0, -0.2), (0.2, 4.0, 0.2), (0.2, 5.0, -0.2), (0.2, 5.0, 0.2), (0.2, 6.0, -0.2), (0.2, 6.0, 0.2), (0.2, 7.0, -0.2), (0.2, 7.0, 0.2), (0.2, 8.0, -0.2), (0.2, 8.0, 0.2), (0.2, 9.0, -0.2), (0.2, 9.0, 0.2), (0.2, 10.0, -0.2), (0.2, 10.0, 0.2)], [], [(0, 1, 2, 3), (3, 2, 4, 5), (6, 7, 8, 9), (5, 4, 7, 6), (9, 8, 10, 11), (11, 10, 12, 13), (13, 12, 14, 15), (15, 14, 16, 17), (17, 16, 18, 19), (19, 18, 20, 21), (22, 23, 24, 25), (25, 24, 26, 27), (28, 29, 30, 31), (27, 26, 29, 28), (31, 30, 32, 33), (33, 32, 34, 35), (35, 34, 36, 37), (37, 36, 38, 39), (39, 38, 40, 41), (41, 40, 42, 43), (21, 43, 41, 19), (19, 41, 39, 17), (17, 39, 37, 15), (15, 37, 35, 13), (13, 35, 33, 11), (11, 33, 31, 9), (9, 31, 28, 6), (6, 28, 27, 5), (5, 27, 25, 3), (3, 25, 22, 0), (18, 40, 42, 20), (16, 38, 40, 18), (14, 36, 38, 16), (12, 34, 36, 14), (10, 32, 34, 12), (8, 30, 32, 10), (7, 29, 30, 8), (4, 26, 29, 7), (2, 24, 26, 4), (1, 23, 24, 2), (20, 42, 43, 21)])
me_o3.polygons.foreach_set('material_index', [0, 1, 1, 0, 0, 1, 0, 1, 0, 1, 0, 1, 1, 0, 0, 1, 0, 1, 0, 1, 1, 0, 1, 0, 1, 0, 1, 0, 1, 0, 1, 0, 1, 0, 1, 0, 1, 0, 1, 0, 1])
me_o3.materials.append(mat_default_001)
me_o3.materials.append(mat_default_002)
me_o3.use_remesh_fix_poles = True
me_o3.use_remesh_preserve_attributes = False
me_o3.use_mirror_vertex_groups = False
me_o3.update()
me_z = bpy.data.meshes.new('z')
me_z.from_pydata([(0.003146, 0.0, 10.86), (0.003146, -0.3281, 10.86), (0.5937, -0.3281, 10.86), (0.5937, 0.0, 10.86), (0.6429, 0.0, 10.91), (0.6429, -0.3281, 10.91), (0.6429, -0.3281, 10.96), (0.6429, 0.0, 10.96), (-0.1937, 0.0, 10.91), (-0.1937, -0.3281, 10.91), (0.4461, -0.3281, 11.7), (0.4461, 0.0, 11.7), (-0.2429, 0.0, 10.86), (-0.2429, -0.3281, 10.86), (-0.2921, 0.0, 10.86), (-0.2921, -0.3281, 10.86), (-0.04607, 0.0, 10.91), (-0.04607, -0.3281, 10.91), (0.3968, -0.3281, 11.74), (0.3968, 0.0, 11.74), (-0.1937, -0.3281, 11.74), (-0.1937, 0.0, 11.74), (-0.2429, -0.3281, 11.7), (-0.2429, 0.0, 11.7), (-0.2429, -0.3281, 11.65), (-0.2429, 0.0, 11.65), (0.6921, 0.0, 11.74), (0.6921, -0.3281, 11.74), (0.6429, -0.3281, 11.74), (0.6429, 0.0, 11.74), (0.5937, -0.3281, 11.7), (0.5937, 0.0, 11.7), (0.4461, -0.3281, 11.79), (0.6921, -0.3281, 11.79), (0.6921, 0.0, 11.79), (-0.2921, -0.3281, 11.79), (-0.2921, -0.3281, 11.65), (0.4461, 0.0, 11.79), (-0.2921, 0.0, 11.79), (-0.2921, 0.0, 11.65), (0.6921, -0.3281, 10.96), (0.6921, 0.0, 10.96), (-0.04607, 0.0, 10.81), (-0.04607, -0.3281, 10.81), (-0.2921, -0.3281, 10.81), (-0.2921, 0.0, 10.81), (0.6921, 0.0, 10.81), (0.6921, -0.3281, 10.81)], [], [(0, 1, 2, 3), (4, 5, 6, 7), (3, 2, 5, 4), (8, 9, 10, 11), (12, 13, 9, 8), (14, 15, 13, 12), (16, 17, 1, 0), (11, 10, 18, 19), (19, 18, 20, 21), (21, 20, 22, 23), (23, 22, 24, 25), (26, 27, 28, 29), (29, 28, 30, 31), (31, 30, 17, 16), (30, 28, 32, 10), (28, 27, 33, 32), (34, 33, 27, 26), (35, 36, 24, 22), (35, 22, 20), (32, 35, 20, 18), (32, 18, 10), (37, 34, 26, 29), (11, 37, 29, 31), (11, 19, 37), (19, 21, 38, 37), (23, 25, 39, 38), (21, 23, 38), (39, 36, 35, 38), (38, 35, 32, 37), (37, 32, 33, 34), (25, 24, 36, 39), (7, 6, 40, 41), (42, 43, 44, 45), (46, 47, 43, 42), (41, 40, 47, 46), (3, 4, 46), (4, 7, 41, 46), (0, 3, 46, 42), (16, 0, 42), (16, 42, 12, 8), (42, 45, 14, 12), (31, 16, 8, 11), (43, 1, 17), (43, 47, 2, 1), (47, 5, 2), (47, 40, 6, 5), (45, 44, 15, 14), (13, 15, 44, 43), (9, 13, 43, 17), (10, 9, 17, 30)])
me_z.polygons.foreach_set('use_smooth', [True] * 50)
_k = set([(0, 1), (0, 3), (0, 16), (1, 2), (1, 17), (2, 3), (2, 5), (3, 4), (4, 5), (4, 7), (5, 6), (6, 7), (6, 40), (7, 41), (8, 9), (8, 11), (8, 12), (9, 10), (9, 13), (10, 11), (10, 18), (11, 19), (12, 13), (12, 14), (13, 15), (14, 15), (14, 45), (15, 44), (16, 17), (16, 31), (17, 30), (18, 19), (18, 20), (19, 21), (20, 21), (20, 22), (21, 23), (22, 23), (22, 24), (23, 25), (24, 25), (24, 36), (25, 39), (26, 27), (26, 29), (26, 34), (27, 28), (27, 33), (28, 29), (28, 30), (29, 31), (30, 31), (32, 33), (32, 35), (33, 34), (34, 37), (35, 36), (35, 38), (36, 39), (37, 38), (38, 39), (40, 41), (40, 47), (41, 46), (42, 45), (42, 46), (43, 44), (43, 47), (44, 45), (46, 47)])
me_z.attributes.new('sharp_edge', 'BOOLEAN', 'EDGE').data.foreach_set('value', [ (min(e.vertices), max(e.vertices)) in _k for e in me_z.edges])
me_z.materials.append(mat_default_003)
me_z.use_remesh_fix_poles = True
me_z.use_remesh_preserve_attributes = False
me_z.use_mirror_vertex_groups = False
me_z.update()
me_z.normals_split_custom_set([tuple(v) for v in zip(*[iter([0.0, 0.0, 1.0, 0.0, 0.0, 1.0, 0.0, 0.0, 1.0, 0.0, 0.0, 1.0, -1.0, 0.0, 0.0, -1.0, 0.0, 0.0, -1.0, 0.0, 0.0, -1.0, 0.0, 0.0, -0.707, 0.0, 0.7072, -0.707, 0.0, 0.7072, -0.707, 0.0, 0.7072, -0.707, 0.0, 0.7072, -0.7761, 0.0, 0.6306, -0.7761, 0.0, 0.6306, -0.7761, 0.0, 0.6306, -0.7761, 0.0, 0.6306, -0.707, 0.0, 0.7072, -0.707, 0.0, 0.7072, -0.707, 0.0, 0.7072, -0.707, 0.0, 0.7072, 0.0, 0.0, 1.0, 0.0, 0.0, 1.0, 0.0, 0.0, 1.0, 0.0, 0.0, 1.0, 0.707, 0.0, 0.7072, 0.707, 0.0, 0.7072, 0.707, 0.0, 0.7072, 0.707, 0.0, 0.7072, -0.707, 0.0, -0.7072, -0.707, 0.0, -0.7072, -0.707, 0.0, -0.7072, -0.707, 0.0, -0.7072, 0.0, 0.0, -1.0, 0.0, 0.0, -1.0, 0.0, 0.0, -1.0, 0.0, 0.0, -1.0, 0.707, 0.0, -0.7072, 0.707, 0.0, -0.7072, 0.707, 0.0, -0.7072, 0.707, 0.0, -0.7072, 1.0, 0.0, 0.0, 1.0, 0.0, 0.0, 1.0, 0.0, 0.0, 1.0, 0.0, 0.0, 0.0, 0.0, -1.0, 0.0, 0.0, -1.0, 0.0, 0.0, -1.0, 0.0, 0.0, -1.0, 0.707, 0.0, -0.7072, 0.707, 0.0, -0.7072, 0.707, 0.0, -0.7072, 0.707, 0.0, -0.7072, 0.7761, 0.0, -0.6306, 0.7761, 0.0, -0.6306, 0.7761, 0.0, -0.6306, 0.7761, 0.0, -0.6306, 0.0, -1.0, 3.712e-07, 0.0, -1.0, 1.468e-07, 0.0, -1.0, 2.361e-07, 0.0, -1.0, 1.28e-07, 0.0, -1.0, 1.468e-07, 0.0, -1.0, 0.0, 0.0, -1.0, 0.0, 0.0, -1.0, 2.361e-07, 1.0, 0.0, 0.0, 1.0, 0.0, 0.0, 1.0, 0.0, 0.0, 1.0, 0.0, 0.0, 0.0, -1.0, 0.0, 0.0, -1.0, 0.0, 0.0, -1.0, 0.0, 0.0, -1.0, 0.0, 0.0, -1.0, 0.0, 0.0, -1.0, 0.0, 0.0, -1.0, 0.0, 0.0, -1.0, 2.361e-07, 0.0, -1.0, 0.0, 0.0, -1.0, 0.0, 0.0, -1.0, 0.0, 0.0, -1.0, 2.361e-07, 0.0, -1.0, 0.0, 0.0, -1.0, 1.28e-07, 0.0, 1.0, 0.0, 0.0, 1.0, 0.0, 0.0, 1.0, 0.0, 0.0, 1.0, 0.0, 0.0, 1.0, 0.0, 0.0, 1.0, 0.0, 0.0, 1.0, 0.0, 0.0, 1.0, 0.0, 0.0, 1.0, 0.0, 0.0, 1.0, 0.0, 0.0, 1.0, 0.0, 0.0, 1.0, 0.0, 0.0, 1.0, 0.0, 0.0, 1.0, 0.0, 0.0, 1.0, 0.0, 0.0, 1.0, 0.0, 0.0, 1.0, 0.0, 0.0, 1.0, 0.0, 0.0, 1.0, 0.0, 0.0, 1.0, 0.0, 0.0, 1.0, 0.0, 0.0, 1.0, 0.0, -1.0, 0.0, 0.0, -1.0, 0.0, 0.0, -1.0, 0.0, 0.0, -1.0, 0.0, 0.0, 0.0, 0.0, 1.0, 0.0, 0.0, 1.0, 0.0, 0.0, 1.0, 0.0, 0.0, 1.0, 0.0, 0.0, 1.0, 0.0, 0.0, 1.0, 0.0, 0.0, 1.0, 0.0, 0.0, 1.0, 0.0, 0.0, -1.0, 0.0, 0.0, -1.0, 0.0, 0.0, -1.0, 0.0, 0.0, -1.0, 0.0, 0.0, 1.0, 0.0, 0.0, 1.0, 0.0, 0.0, 1.0, 0.0, 0.0, 1.0, 0.0, 0.0, -1.0, 0.0, 0.0, -1.0, 0.0, 0.0, -1.0, 0.0, 0.0, -1.0, 0.0, 0.0, -1.0, 0.0, 0.0, -1.0, 0.0, 0.0, -1.0, 0.0, 0.0, -1.0, 1.0, 0.0, 0.0, 1.0, 0.0, 0.0, 1.0, 0.0, 0.0, 1.0, 0.0, 0.0, 0.0, 1.0, 0.0, 0.0, 1.0, 0.0, 0.0, 1.0, 0.0, 0.0, 1.0, 0.0, 0.0, 1.0, 0.0, 0.0, 1.0, 0.0, 0.0, 1.0, 0.0, 0.0, 1.0, 0.0, 0.0, 1.0, 0.0, 0.0, 1.0, 0.0, 0.0, 1.0, 0.0, 0.0, 1.0, 0.0, 0.0, 1.0, 0.0, 0.0, 1.0, 0.0, 0.0, 1.0, 0.0, 0.0, 1.0, 0.0, 0.0, 1.0, 0.0, 0.0, 1.0, 0.0, 0.0, 1.0, 0.0, 0.0, 1.0, 0.0, 0.0, 1.0, 0.0, 0.0, 1.0, 0.0, 0.0, 1.0, 0.0, 0.0, 1.0, 0.0, 0.0, 1.0, 0.0, 0.0, 1.0, 0.0, 0.0, -1.0, 1.14e-07, 0.0, -1.0, 2.735e-07, 0.0, -1.0, -6.265e-08, 0.0, -1.0, 1.14e-07, 0.0, -1.0, 1.345e-07, 0.0, -1.0, 3.109e-07, 0.0, -1.0, 2.735e-07, 0.0, -1.0, 1.345e-07, 0.0, -1.0, 0.0, 0.0, -1.0, 3.109e-07, 0.0, -1.0, 1.345e-07, 0.0, -1.0, 0.0, 0.0, -1.0, 0.0, 0.0, -1.0, 0.0, -1.0, 0.0, 0.0, -1.0, 0.0, 0.0, -1.0, 0.0, 0.0, -1.0, 0.0, 0.0, 0.0, -1.0, 0.0, 0.0, -1.0, 0.0, 0.0, -1.0, 0.0, 0.0, -1.0, 1.14e-07, 0.0, -1.0, -3.51e-08, 0.0, -1.0, 0.0, 0.0, -1.0, 1.14e-07, 0.0, -1.0, -6.265e-08, 0.0, -1.0, 1.28e-07, 0.0, -1.0, -3.51e-08, 0.0, -1.0, -6.265e-08, 0.0, -1.0, 3.712e-07])] * 3)])
me_o11 = bpy.data.meshes.new('o11')
me_o11.from_pydata([(0.2, 0.2, 0.2), (-0.2, 0.2, 0.2), (-0.2, 0.2, 1.0), (0.2, 0.2, 1.0), (-0.2, 0.2, 2.0), (0.2, 0.2, 2.0), (0.2, 0.2, 3.0), (-0.2, 0.2, 3.0), (-0.2, 0.2, 4.0), (0.2, 0.2, 4.0), (-0.2, 0.2, 5.0), (0.2, 0.2, 5.0), (-0.2, 0.2, 6.0), (0.2, 0.2, 6.0), (-0.2, 0.2, 7.0), (0.2, 0.2, 7.0), (-0.2, 0.2, 8.0), (0.2, 0.2, 8.0), (-0.2, 0.2, 9.0), (0.2, 0.2, 9.0), (-0.2, 0.2, 10.0), (0.2, 0.2, 10.0), (0.2, -0.2, 0.2), (-0.2, -0.2, -0.2), (-0.2, -0.2, 1.0), (0.2, -0.2, 1.0), (-0.2, -0.2, 2.0), (0.2, -0.2, 2.0), (0.2, -0.2, 3.0), (-0.2, -0.2, 3.0), (-0.2, -0.2, 4.0), (0.2, -0.2, 4.0), (-0.2, -0.2, 5.0), (0.2, -0.2, 5.0), (-0.2, -0.2, 6.0), (0.2, -0.2, 6.0), (-0.2, -0.2, 7.0), (0.2, -0.2, 7.0), (-0.2, -0.2, 8.0), (0.2, -0.2, 8.0), (-0.2, -0.2, 9.0), (0.2, -0.2, 9.0), (-0.2, -0.2, 10.0), (0.2, -0.2, 10.0)], [], [(0, 1, 2, 3), (3, 2, 4, 5), (6, 7, 8, 9), (5, 4, 7, 6), (9, 8, 10, 11), (11, 10, 12, 13), (13, 12, 14, 15), (15, 14, 16, 17), (17, 16, 18, 19), (19, 18, 20, 21), (22, 23, 24, 25), (25, 24, 26, 27), (28, 29, 30, 31), (27, 26, 29, 28), (31, 30, 32, 33), (33, 32, 34, 35), (35, 34, 36, 37), (37, 36, 38, 39), (39, 38, 40, 41), (41, 40, 42, 43), (18, 40, 42, 20), (16, 38, 40, 18), (14, 36, 38, 16), (12, 34, 36, 14), (10, 32, 34, 12), (8, 30, 32, 10), (7, 29, 30, 8), (4, 26, 29, 7), (2, 24, 26, 4), (1, 23, 24, 2), (3, 25, 22, 0), (6, 28, 27, 5), (5, 27, 25, 3), (9, 31, 28, 6), (11, 33, 31, 9), (13, 35, 33, 11), (15, 37, 35, 13), (17, 39, 37, 15), (19, 41, 39, 17), (21, 43, 41, 19), (20, 42, 43, 21)])
me_o11.polygons.foreach_set('material_index', [0, 1, 1, 0, 0, 1, 0, 1, 0, 1, 0, 1, 1, 0, 0, 1, 0, 1, 0, 1, 1, 0, 1, 0, 1, 0, 1, 0, 1, 0, 0, 0, 1, 1, 0, 1, 0, 1, 0, 1, 1])
me_o11.materials.append(mat_default_001)
me_o11.materials.append(mat_default_003)
me_o11.use_remesh_fix_poles = True
me_o11.use_remesh_preserve_attributes = False
me_o11.use_mirror_vertex_groups = False
me_o11.update()

# ---- objects
ob_axis = bpy.data.objects.new('axis', None)
ob_x_axis = bpy.data.objects.new('x-axis', None)
ob_x = bpy.data.objects.new('x', me_x)
ob_o7 = bpy.data.objects.new('o7', me_o7)
ob_y_axis = bpy.data.objects.new('y-axis', None)
ob_y = bpy.data.objects.new('y', me_y)
ob_o3 = bpy.data.objects.new('o3', me_o3)
ob_z_axis = bpy.data.objects.new('z-axis', None)
ob_z = bpy.data.objects.new('z', me_z)
ob_o11 = bpy.data.objects.new('o11', me_o11)
ob_light = bpy.data.objects.new('Light', light_light)
ob_camera = bpy.data.objects.new('Camera', cam_camera)

# ---- transforms, parenting, visibility, modifiers, constraints
ob_axis.location = (0.0, 0.0, 0.0)
ob_axis.lineart.crease_threshold = 0.0
ob_x_axis.parent = ob_axis
ob_x_axis.location = (0.0, 0.0, 0.0)
ob_x_axis.lineart.crease_threshold = 0.0
ob_x.parent = ob_x_axis
ob_x.location = (0.0, 0.0, 0.0)
ob_x.lineart.crease_threshold = 0.0
ob_o7.parent = ob_x_axis
ob_o7.location = (0.0, -0.1, 0.0)
ob_o7.scale = (1.0, 1.0, 2.0)
ob_o7.lineart.crease_threshold = 0.0
ob_y_axis.parent = ob_axis
ob_y_axis.location = (0.0, 0.0, 0.0)
ob_y_axis.lineart.crease_threshold = 0.0
ob_y.parent = ob_y_axis
ob_y.location = (0.0, 0.0, 0.0)
ob_y.lineart.crease_threshold = 0.0
ob_o3.parent = ob_y_axis
ob_o3.location = (0.0, 0.0, 0.0)
ob_o3.lineart.crease_threshold = 0.0
ob_z_axis.parent = ob_axis
ob_z_axis.location = (0.0, 0.0, 0.0)
ob_z_axis.lineart.crease_threshold = 0.0
ob_z.parent = ob_z_axis
ob_z.location = (0.0, 0.0, 0.0)
ob_z.lineart.crease_threshold = 0.0
ob_o11.parent = ob_z_axis
ob_o11.location = (0.0, 0.0, 0.0)
ob_o11.lineart.crease_threshold = 0.0
ob_light.location = (4.076, 1.005, 5.904)
ob_light.rotation_euler = (0.6503, 0.05522, 1.866)
ob_light.lock_rotations_4d = False
ob_light.empty_display_type = 'ARROWS'
ob_light.color = (0.0, 0.0, 0.0, 0.0)
ob_light.lineart.crease_threshold = 0.0
ob_camera.location = (7.359, -6.926, 4.958)
ob_camera.rotation_euler = (1.109, 0.0, 0.8149)
ob_camera.lock_rotations_4d = False
ob_camera.empty_display_type = 'ARROWS'
ob_camera.color = (0.0, 0.0, 0.0, 0.0)
ob_camera.display_type = 'WIRE'
ob_camera.lineart.crease_threshold = 0.0

# ---- collection membership
scene.collection.objects.link(ob_axis)
scene.collection.objects.link(ob_x_axis)
scene.collection.objects.link(ob_x)
scene.collection.objects.link(ob_o7)
scene.collection.objects.link(ob_y_axis)
scene.collection.objects.link(ob_y)
scene.collection.objects.link(ob_o3)
scene.collection.objects.link(ob_z_axis)
scene.collection.objects.link(ob_z)
scene.collection.objects.link(ob_o11)
col_collection.objects.link(ob_light)
col_collection.objects.link(ob_camera)

# ---- scene / render settings (as saved in the file)
scene.camera = ob_camera
scene.frame_start = 1; scene.frame_end = 250; scene.frame_set(1)
scene.render.engine = 'BLENDER_EEVEE_NEXT'
scene.cycles.use_denoising = False
scene.cycles.samples = 128
scene.cycles.sampling_pattern = 'TABULATED_SOBOL'
scene.cycles.use_adaptive_sampling = False
scene.cycles.use_light_tree = False
scene.view_settings.view_transform = 'Filmic'
bpy.context.view_layer.update()
